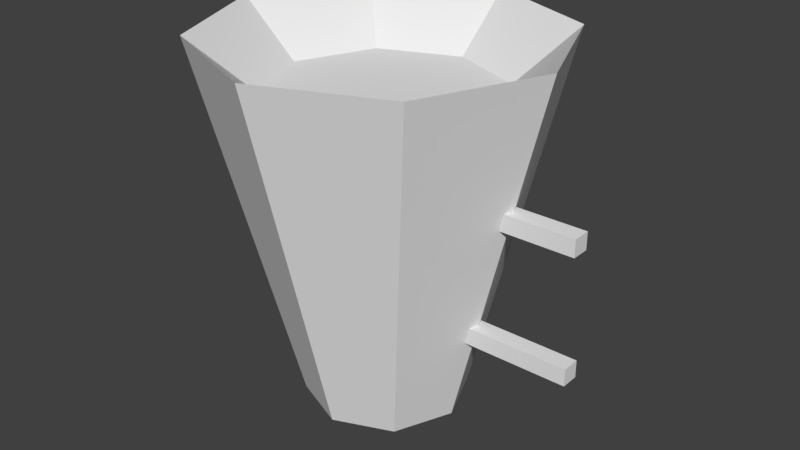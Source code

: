 # Source: sconce001.blend  (saved by Blender 2.78.0; exported with 4.5.12 LTS)
import bpy
from mathutils import Matrix  # noqa: F401  (used for matrix-valued properties, if any)

bpy.ops.wm.read_factory_settings(use_empty=True)
scene = bpy.context.scene
scene.name = 'Scene'

# ---- collections
col_collection_1 = bpy.data.collections.new('Collection 1'); scene.collection.children.link(col_collection_1)

# ---- materials (node trees are filled in below, after node groups)
mat_material = bpy.data.materials.new('Material')
mat_material.alpha_threshold = 0.0
mat_material.use_transparent_shadow = False
mat_material.roughness = 0.5
mat_material.line_color = (0.0, 0.0, 0.0, 1.0)

# ---- material node trees

# ---- world
world_world = bpy.data.worlds.new('World'); scene.world = world_world
world_world.color = (0.05088, 0.05088, 0.05088)
world_world.use_sun_shadow = False
world_world.sun_shadow_jitter_overblur = 0.0
world_world.cycles.sampling_method = 'MANUAL'

# ---- meshes
me_cylinder = bpy.data.meshes.new('Cylinder')
me_cylinder.from_pydata([(-0.07984, -0.006551, -0.09678), (-0.07984, -0.006551, -0.08428), (-0.07984, 0.006551, -0.09678), (-0.07984, 0.006551, -0.08428), (0.0, -0.006551, -0.09678), (0.0, -0.006551, -0.08428), (0.0, 0.006551, -0.09678), (0.0, 0.006551, -0.08428), (-0.07984, -0.006551, -0.006248), (-0.07984, -0.006551, 0.006248), (-0.07984, 0.006551, -0.006248), (-0.07984, 0.006551, 0.006248), (0.0, -0.006551, -0.006248), (0.0, -0.006551, 0.006248), (0.0, 0.006551, -0.006248), (0.0, 0.006551, 0.006248), (-0.1496, 0.1256, 0.09991), (-0.2384, 0.0888, 0.09991), (-0.2752, -5.386e-09, 0.09991), (-0.2384, -0.0888, 0.09991), (-0.1496, -0.1256, 0.09991), (-0.0608, -0.0888, 0.09991), (-0.02402, 1.6e-09, 0.09991), (-0.0608, 0.0888, 0.09991), (-0.1496, -0.05872, -0.1641), (-0.1081, -0.04152, -0.1641), (-0.1081, 0.04152, -0.1641), (-0.1496, 0.05872, -0.1641), (-0.09088, -2.334e-10, -0.1641), (-0.2083, -3.5e-09, -0.1641), (-0.1911, -0.04152, -0.1641), (-0.1911, 0.04152, -0.1641), (-0.2615, -0.03298, 0.09991), (-0.03768, 0.03298, 0.09991), (-0.09378, 0.1025, 0.09991), (-0.2054, -0.1025, 0.09991), (-0.1826, 0.1119, 0.09991), (-0.1166, -0.1119, 0.09991), (-0.2521, 0.05582, 0.09991), (-0.04714, -0.05582, 0.09991), (-0.171, 0.0725, 0.06161), (-0.2071, 0.05752, 0.06161), (-0.216, 0.03616, 0.06161), (-0.231, -2.794e-09, 0.06161), (-0.2221, -0.02136, 0.06161), (-0.2071, -0.05752, 0.06161), (-0.1858, -0.06637, 0.06161), (-0.1496, -0.08135, 0.06161), (-0.1282, -0.0725, 0.06161), (-0.09208, -0.05752, 0.06161), (-0.08323, -0.03616, 0.06161), (-0.06825, 1.732e-09, 0.06161), (-0.0771, 0.02136, 0.06161), (-0.09208, 0.05752, 0.06161), (-0.1134, 0.06637, 0.06161), (-0.1496, 0.08135, 0.06161)], [], [(0, 1, 3, 2), (2, 3, 7, 6), (6, 7, 5, 4), (4, 5, 1, 0), (2, 6, 4, 0), (7, 3, 1, 5), (8, 9, 11, 10), (10, 11, 15, 14), (14, 15, 13, 12), (12, 13, 9, 8), (10, 14, 12, 8), (15, 11, 9, 13), (16, 27, 31, 17, 36), (17, 31, 29, 18, 38), (18, 29, 30, 19, 32), (19, 30, 24, 20, 35), (20, 24, 25, 21, 37), (21, 25, 28, 22, 39), (22, 28, 26, 23, 33), (23, 26, 27, 16, 34), (19, 35, 46, 45), (28, 25, 24, 30, 29, 31, 27, 26), (55, 40, 41, 42, 43, 44, 45, 46, 47, 48, 49, 50, 51, 52, 53, 54), (32, 19, 45, 44), (33, 23, 53, 52), (16, 36, 40, 55), (34, 16, 55, 54), (20, 37, 48, 47), (35, 20, 47, 46), (17, 38, 42, 41), (36, 17, 41, 40), (21, 39, 50, 49), (37, 21, 49, 48), (18, 32, 44, 43), (22, 33, 52, 51), (39, 22, 51, 50), (23, 34, 54, 53), (38, 18, 43, 42)])
_uv = me_cylinder.uv_layers.new(name='UVMap')
_uv.uv.foreach_set('vector', [0.02656, 0.9721, 0.0001671, 0.9666, 0.02718, 0.9637, 0.03621, 0.9667, 0.03621, 0.9667, 0.02718, 0.9637, 0.5375, 0.9639, 0.5285, 0.9669, 0.5285, 0.9669, 0.5375, 0.9639, 0.5645, 0.9668, 0.5381, 0.9723, 0.5381, 0.9723, 0.5645, 0.9668, 0.0001671, 0.9666, 0.02656, 0.9721, 0.03621, 0.9667, 0.5285, 0.9669, 0.5381, 0.9723, 0.02656, 0.9721, 0.5375, 0.9639, 0.02718, 0.9637, 0.0001671, 0.9666, 0.5645, 0.9668, 0.03621, 0.9602, 0.02718, 0.9632, 0.0001671, 0.9603, 0.02656, 0.9548, 0.02656, 0.9548, 0.0001671, 0.9603, 0.5645, 0.9605, 0.5381, 0.955, 0.5381, 0.955, 0.5645, 0.9605, 0.5375, 0.9634, 0.5285, 0.9604, 0.5285, 0.9604, 0.5375, 0.9634, 0.02718, 0.9632, 0.03621, 0.9602, 0.02656, 0.9548, 0.5381, 0.955, 0.5285, 0.9604, 0.03621, 0.9602, 0.5645, 0.9605, 0.0001671, 0.9603, 0.02718, 0.9632, 0.5375, 0.9634, 0.0001671, 0.2843, 0.2663, 0.0001671, 0.3171, 0.03948, 0.1088, 0.3684, 0.04052, 0.3155, 0.1088, 0.3684, 0.3171, 0.03948, 0.3743, 0.0686, 0.2313, 0.4306, 0.1543, 0.3915, 0.2313, 0.4306, 0.3743, 0.0686, 0.436, 0.08649, 0.3632, 0.4689, 0.2803, 0.4448, 0.3632, 0.4689, 0.436, 0.08649, 0.5, 0.09253, 0.5, 0.4818, 0.414, 0.4737, 0.5, 0.4818, 0.5, 0.09253, 0.564, 0.08649, 0.6368, 0.4689, 0.5508, 0.477, 0.6368, 0.4689, 0.564, 0.08649, 0.6257, 0.0686, 0.7687, 0.4306, 0.6858, 0.4547, 0.7687, 0.4306, 0.6257, 0.0686, 0.6829, 0.03948, 0.8912, 0.3684, 0.8142, 0.4075, 0.8912, 0.3684, 0.6829, 0.03948, 0.7337, 0.0001672, 0.9998, 0.2843, 0.9315, 0.3371, 0.0001671, 0.6496, 0.02842, 0.6071, 0.09853, 0.6463, 0.08022, 0.6738, 0.8346, 0.5276, 0.8346, 0.5918, 0.7892, 0.6372, 0.725, 0.6372, 0.6796, 0.5918, 0.6796, 0.5276, 0.725, 0.4821, 0.7892, 0.4821, 0.5273, 0.697, 0.5039, 0.6736, 0.4644, 0.6341, 0.4644, 0.601, 0.4644, 0.5451, 0.4877, 0.5217, 0.5273, 0.4821, 0.5603, 0.4821, 0.6163, 0.4821, 0.6397, 0.5055, 0.6792, 0.5451, 0.6792, 0.5781, 0.6792, 0.6341, 0.6558, 0.6574, 0.6163, 0.697, 0.5832, 0.697, 0.0001671, 0.736, 0.0001671, 0.6496, 0.08022, 0.6738, 0.08022, 0.7298, 0.3742, 0.5439, 0.4358, 0.6044, 0.3624, 0.6445, 0.3226, 0.6053, 0.203, 0.9545, 0.1559, 0.9348, 0.1811, 0.8585, 0.2116, 0.8713, 0.4463, 0.6544, 0.464, 0.7389, 0.3807, 0.7316, 0.3692, 0.6769, 0.07626, 0.5352, 0.1233, 0.5155, 0.16, 0.5869, 0.1295, 0.5997, 0.02842, 0.6071, 0.07626, 0.5352, 0.1295, 0.5997, 0.09853, 0.6463, 0.07626, 0.9014, 0.048, 0.8589, 0.1112, 0.8094, 0.1295, 0.8369, 0.1559, 0.9348, 0.07626, 0.9014, 0.1295, 0.8369, 0.1811, 0.8585, 0.203, 0.4821, 0.2531, 0.4918, 0.244, 0.5716, 0.2116, 0.5653, 0.1233, 0.5155, 0.203, 0.4821, 0.2116, 0.5653, 0.16, 0.5869, 0.0001671, 0.787, 0.0001671, 0.736, 0.08022, 0.7298, 0.08022, 0.7628, 0.3379, 0.5081, 0.3742, 0.5439, 0.3226, 0.6053, 0.299, 0.5821, 0.2531, 0.4918, 0.3379, 0.5081, 0.299, 0.5821, 0.244, 0.5716, 0.4358, 0.6044, 0.4463, 0.6544, 0.3692, 0.6769, 0.3624, 0.6445, 0.048, 0.8589, 0.0001671, 0.787, 0.08022, 0.7628, 0.1112, 0.8094])
me_cylinder.materials.append(mat_material)
me_cylinder.use_remesh_preserve_volume = False
me_cylinder.use_remesh_preserve_attributes = False
me_cylinder.use_mirror_vertex_groups = False
me_cylinder.update()

# ---- objects
ob_cylinder = bpy.data.objects.new('Cylinder', me_cylinder)

# ---- transforms, parenting, visibility, modifiers, constraints
ob_cylinder.location = (0.1496, 0.0, 0.0)
ob_cylinder.lineart.crease_threshold = 0.0

# ---- collection membership
col_collection_1.objects.link(ob_cylinder)

# ---- scene / render settings (as saved in the file)
scene.frame_start = 1; scene.frame_end = 250; scene.frame_set(1)
scene.render.engine = 'BLENDER_EEVEE_NEXT'
scene.render.resolution_percentage = 50
scene.render.dither_intensity = 0.0
scene.cycles.use_denoising = False
scene.cycles.samples = 128
scene.cycles.sampling_pattern = 'TABULATED_SOBOL'
scene.cycles.light_sampling_threshold = 0.0
scene.cycles.use_adaptive_sampling = False
scene.cycles.use_light_tree = False
scene.cycles.blur_glossy = 0.0
scene.cycles.sample_clamp_indirect = 0.0
scene.view_settings.view_transform = 'Standard'
bpy.context.view_layer.update()

# ---- added for rendering (the .blend has no active camera and no usable light): camera, sun
cam_auto = bpy.data.cameras.new('AutoCamera')
cam_auto.lens = 50.0
cam_auto.sensor_width = 36.0
cam_auto.clip_end = 1000.0
ob_auto_camera = bpy.data.objects.new('AutoCamera', cam_auto)
scene.collection.objects.link(ob_auto_camera)
ob_auto_camera.location = (0.434484, -0.506967, 0.305891)
ob_auto_camera.rotation_euler = (1.09748, -7.21219e-08, 0.694738)
scene.camera = ob_auto_camera
light_auto_sun = bpy.data.lights.new('AutoSun', 'SUN')
light_auto_sun.energy = 3.0
light_auto_sun.angle = 0.0523599
ob_auto_sun = bpy.data.objects.new('AutoSun', light_auto_sun)
scene.collection.objects.link(ob_auto_sun)
ob_auto_sun.rotation_euler = (0.872665, 0.174533, 0.523599)
bpy.context.view_layer.update()

